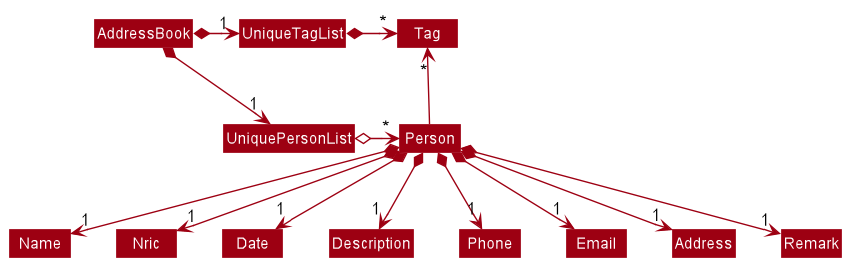

The diagram above was rendered by PlantUML. Its source (embedded in the PNG):
@startuml
!include style.puml
skinparam arrowThickness 1.1
skinparam arrowColor MODEL_COLOR
skinparam classBackgroundColor MODEL_COLOR

AddressBook *-right-> "1" UniquePersonList
AddressBook *-right-> "1" UniqueTagList
UniqueTagList -[hidden]down- UniquePersonList
UniqueTagList -[hidden]down- UniquePersonList

UniqueTagList *-right-> "*" Tag
UniquePersonList o-right-> "*" Person

Person -up-> "*" Tag

Person *--> "1" Name
Person *--> "1" Nric
Person *--> "1" Date
Person *--> "1" Description
Person *--> "1" Phone
Person *--> "1" Email
Person *--> "1" Address
Person *--> "1" Remark
@enduml